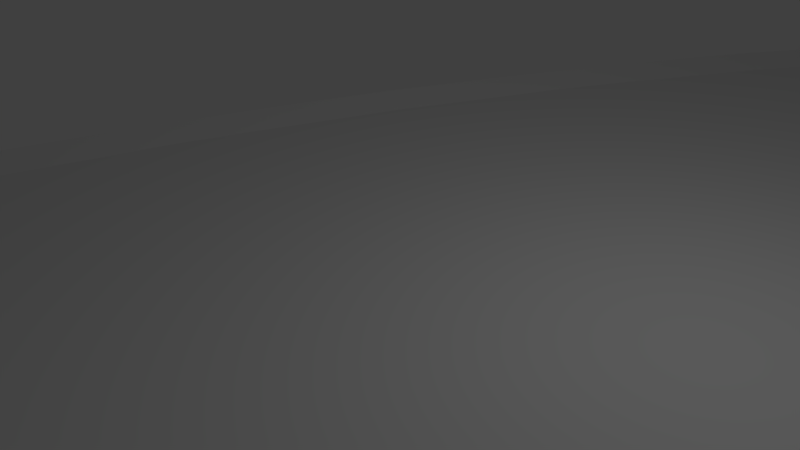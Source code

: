 # Source: 45DTrackStripped.blend  (saved by Blender 2.77.0; exported with 4.5.12 LTS)
import bpy
from mathutils import Matrix  # noqa: F401  (used for matrix-valued properties, if any)

bpy.ops.wm.read_factory_settings(use_empty=True)
scene = bpy.context.scene
scene.name = 'Scene'

# ---- collections
col_collection_1 = bpy.data.collections.new('Collection 1'); scene.collection.children.link(col_collection_1)

# ---- materials (node trees are filled in below, after node groups)
mat_material = bpy.data.materials.new('Material')
mat_material.alpha_threshold = 0.0
mat_material.use_transparent_shadow = False
mat_material.roughness = 0.5
mat_material.line_color = (0.0, 0.0, 0.0, 1.0)

# ---- material node trees

# ---- world
world_world = bpy.data.worlds.new('World'); scene.world = world_world
world_world.color = (0.05088, 0.05088, 0.05088)
world_world.use_sun_shadow = False
world_world.sun_shadow_jitter_overblur = 0.0
world_world.cycles.sampling_method = 'MANUAL'

# ---- cameras
cam_camera = bpy.data.cameras.new('Camera')
cam_camera.clip_end = 100.0
cam_camera.lens = 35.0
cam_camera.sensor_width = 32.0
cam_camera.sensor_height = 18.0
cam_camera.ortho_scale = 7.314
cam_camera.dof.focus_distance = 0.0
cam_camera.dof.aperture_fstop = 128.0

# ---- lights
light_lamp = bpy.data.lights.new('Lamp', 'POINT')
light_lamp.transmission_factor = 0.0
light_lamp.cutoff_distance = 30.0
light_lamp.energy = 100.0
light_lamp.shadow_buffer_clip_start = 1.001
light_lamp.shadow_soft_size = 0.1
light_lamp.shadow_maximum_resolution = 0.006
light_lamp.use_absolute_resolution = True

# ---- meshes
me_cube = bpy.data.meshes.new('Cube')
me_cube.from_pydata([(17.56, -0.01667, -9.95), (7.5, -0.01667, 15.01), (17.56, 0.01667, -9.95), (7.5, 0.01667, 15.01), (18.02, -0.01667, -9.507), (8.14, -0.01667, 15.01), (18.02, 0.07367, -9.507), (8.14, 0.07367, 15.01), (15.73, -0.01667, -7.889), (14.06, -0.01667, -5.694), (12.56, -0.01667, -3.378), (11.25, -0.01667, -0.9559), (10.12, -0.01667, 1.56), (9.186, -0.01667, 4.153), (8.455, -0.01667, 6.811), (7.928, -0.01667, 9.515), (7.609, -0.01667, 12.25), (15.73, 0.01667, -7.889), (14.06, 0.01667, -5.694), (12.56, 0.01667, -3.378), (11.25, 0.01667, -0.9559), (10.12, 0.01667, 1.56), (9.186, 0.01667, 4.153), (8.455, 0.01667, 6.811), (7.928, 0.01667, 9.515), (7.609, 0.01667, 12.25), (16.22, -0.01667, -7.482), (14.58, -0.01667, -5.326), (13.11, -0.01667, -3.052), (11.82, -0.01667, -0.6722), (10.71, -0.01667, 1.799), (9.796, -0.01667, 4.347), (9.078, -0.01667, 6.957), (8.56, -0.01667, 9.614), (8.247, -0.01667, 12.3), (16.22, 0.07367, -7.482), (14.58, 0.07367, -5.326), (13.11, 0.07367, -3.052), (11.82, 0.07367, -0.6722), (10.71, 0.07367, 1.799), (9.796, 0.07367, 4.347), (9.078, 0.07367, 6.957), (8.56, 0.07367, 9.614), (8.247, 0.07367, 12.3), (6.729, -0.01667, -20.33), (-7.5, -0.01667, 14.99), (6.729, 0.01667, -20.33), (-7.5, 0.01667, 14.99), (12.14, -0.01667, -15.14), (5.341e-05, -0.01667, 14.99), (12.14, 0.01667, -15.14), (5.341e-05, 0.01667, 14.99), (6.267, -0.01667, -20.77), (-8.14, -0.01667, 14.98), (6.267, 0.07367, -20.77), (-8.14, 0.07367, 14.98), (4.138, -0.01667, -17.41), (1.777, -0.01667, -14.31), (-0.3403, -0.01667, -11.03), (-2.202, -0.01667, -7.603), (-3.796, -0.01667, -4.043), (-5.114, -0.01667, -0.3727), (-6.149, -0.01667, 3.388), (-6.894, -0.01667, 7.216), (-7.345, -0.01667, 11.09), (4.138, 0.01667, -17.41), (1.777, 0.01667, -14.31), (-0.3403, 0.01667, -11.03), (-2.202, 0.01667, -7.603), (-3.796, 0.01667, -4.043), (-5.114, 0.01667, -0.3727), (-6.149, 0.01667, 3.388), (-6.894, 0.01667, 7.216), (-7.345, 0.01667, 11.09), (9.933, 0.01667, -12.65), (7.918, 0.01667, -10.0), (6.111, 0.01667, -7.206), (4.522, 0.01667, -4.281), (3.162, 0.01667, -1.243), (2.036, 0.01667, 1.889), (1.153, 0.01667, 5.098), (0.5173, 0.01667, 8.364), (0.1321, 0.01667, 11.67), (0.1321, -0.01667, 11.67), (0.5173, -0.01667, 8.364), (1.153, -0.01667, 5.098), (2.036, -0.01667, 1.889), (3.162, -0.01667, -1.243), (4.522, -0.01667, -4.281), (6.111, -0.01667, -7.206), (7.918, -0.01667, -10.0), (9.933, -0.01667, -12.65), (3.644, -0.01667, -17.82), (1.253, -0.01667, -14.67), (-0.8906, -0.01667, -11.36), (-2.775, -0.01667, -7.886), (-4.389, -0.01667, -4.282), (-5.724, -0.01667, -0.5655), (-6.772, -0.01667, 3.242), (-7.526, -0.01667, 7.118), (-7.983, -0.01667, 11.04), (3.644, 0.07367, -17.82), (1.253, 0.07367, -14.67), (-0.8906, 0.07367, -11.36), (-2.775, 0.07367, -7.886), (-4.389, 0.07367, -4.282), (-5.724, 0.07367, -0.5655), (-6.772, 0.07367, 3.242), (-7.526, 0.07367, 7.118), (-7.983, 0.07367, 11.04)], [], [(3, 1, 5, 7), (2, 0, 48, 50), (1, 3, 51, 49), (25, 82, 51, 3), (16, 1, 49, 83), (34, 43, 7, 5), (8, 0, 4, 26), (25, 3, 7, 43), (0, 2, 6, 4), (2, 17, 35, 6), (17, 18, 36, 35), (18, 19, 37, 36), (19, 20, 38, 37), (20, 21, 39, 38), (21, 22, 40, 39), (22, 23, 41, 40), (23, 24, 42, 41), (24, 25, 43, 42), (1, 16, 34, 5), (16, 15, 33, 34), (15, 14, 32, 33), (14, 13, 31, 32), (13, 12, 30, 31), (12, 11, 29, 30), (11, 10, 28, 29), (10, 9, 27, 28), (9, 8, 26, 27), (4, 6, 35, 26), (26, 35, 36, 27), (27, 36, 37, 28), (28, 37, 38, 29), (29, 38, 39, 30), (30, 39, 40, 31), (31, 40, 41, 32), (32, 41, 42, 33), (33, 42, 43, 34), (0, 8, 91, 48), (8, 9, 90, 91), (9, 10, 89, 90), (10, 11, 88, 89), (11, 12, 87, 88), (12, 13, 86, 87), (13, 14, 85, 86), (14, 15, 84, 85), (15, 16, 83, 84), (2, 50, 74, 17), (17, 74, 75, 18), (18, 75, 76, 19), (19, 76, 77, 20), (20, 77, 78, 21), (21, 78, 79, 22), (22, 79, 80, 23), (23, 80, 81, 24), (24, 81, 82, 25), (47, 55, 53, 45), (46, 50, 48, 44), (45, 49, 51, 47), (73, 47, 51, 82), (64, 83, 49, 45), (100, 53, 55, 109), (56, 92, 52, 44), (73, 109, 55, 47), (44, 52, 54, 46), (46, 54, 101, 65), (65, 101, 102, 66), (66, 102, 103, 67), (67, 103, 104, 68), (68, 104, 105, 69), (69, 105, 106, 70), (70, 106, 107, 71), (71, 107, 108, 72), (72, 108, 109, 73), (45, 53, 100, 64), (64, 100, 99, 63), (63, 99, 98, 62), (62, 98, 97, 61), (61, 97, 96, 60), (60, 96, 95, 59), (59, 95, 94, 58), (58, 94, 93, 57), (57, 93, 92, 56), (52, 92, 101, 54), (92, 93, 102, 101), (93, 94, 103, 102), (94, 95, 104, 103), (95, 96, 105, 104), (96, 97, 106, 105), (97, 98, 107, 106), (98, 99, 108, 107), (99, 100, 109, 108), (44, 48, 91, 56), (56, 91, 90, 57), (57, 90, 89, 58), (58, 89, 88, 59), (59, 88, 87, 60), (60, 87, 86, 61), (61, 86, 85, 62), (62, 85, 84, 63), (63, 84, 83, 64), (46, 65, 74, 50), (65, 66, 75, 74), (66, 67, 76, 75), (67, 68, 77, 76), (68, 69, 78, 77), (69, 70, 79, 78), (70, 71, 80, 79), (71, 72, 81, 80), (72, 73, 82, 81)])
me_cube.materials.append(mat_material)
me_cube.use_remesh_preserve_volume = False
me_cube.use_remesh_preserve_attributes = False
me_cube.use_mirror_vertex_groups = False
me_cube.update()

# ---- objects
ob_cube = bpy.data.objects.new('Cube', me_cube)
ob_lamp = bpy.data.objects.new('Lamp', light_lamp)
ob_camera = bpy.data.objects.new('Camera', cam_camera)

# ---- transforms, parenting, visibility, modifiers, constraints
ob_cube.location = (0.0, 0.0, 0.0)
ob_cube.rotation_euler = (1.571, 0.0, 0.0)
ob_cube.scale = (1.0, 3.0, 1.0)
ob_cube.lock_rotations_4d = False
ob_cube.empty_display_type = 'ARROWS'
ob_cube.lineart.crease_threshold = 0.0
ob_lamp.location = (4.076, 1.005, 5.904)
ob_lamp.rotation_euler = (0.6503, 0.05522, 1.866)
ob_lamp.lock_rotations_4d = False
ob_lamp.empty_display_type = 'ARROWS'
ob_lamp.color = (0.0, 0.0, 0.0, 0.0)
ob_lamp.lineart.crease_threshold = 0.0
ob_camera.location = (7.481, -6.508, 5.344)
ob_camera.rotation_euler = (1.109, 0.01082, 0.8149)
ob_camera.lock_rotations_4d = False
ob_camera.empty_display_type = 'ARROWS'
ob_camera.color = (0.0, 0.0, 0.0, 0.0)
ob_camera.display_type = 'WIRE'
ob_camera.lineart.crease_threshold = 0.0

# ---- collection membership
col_collection_1.objects.link(ob_cube)
col_collection_1.objects.link(ob_lamp)
col_collection_1.objects.link(ob_camera)

# ---- scene / render settings (as saved in the file)
scene.camera = ob_camera
scene.frame_start = 1; scene.frame_end = 250; scene.frame_set(1)
scene.render.engine = 'BLENDER_EEVEE_NEXT'
scene.render.resolution_percentage = 50
scene.render.dither_intensity = 0.0
scene.cycles.use_denoising = False
scene.cycles.samples = 128
scene.cycles.sampling_pattern = 'TABULATED_SOBOL'
scene.cycles.light_sampling_threshold = 0.0
scene.cycles.use_adaptive_sampling = False
scene.cycles.use_light_tree = False
scene.cycles.blur_glossy = 0.0
scene.cycles.sample_clamp_indirect = 0.0
scene.view_settings.view_transform = 'Standard'
bpy.context.view_layer.update()
